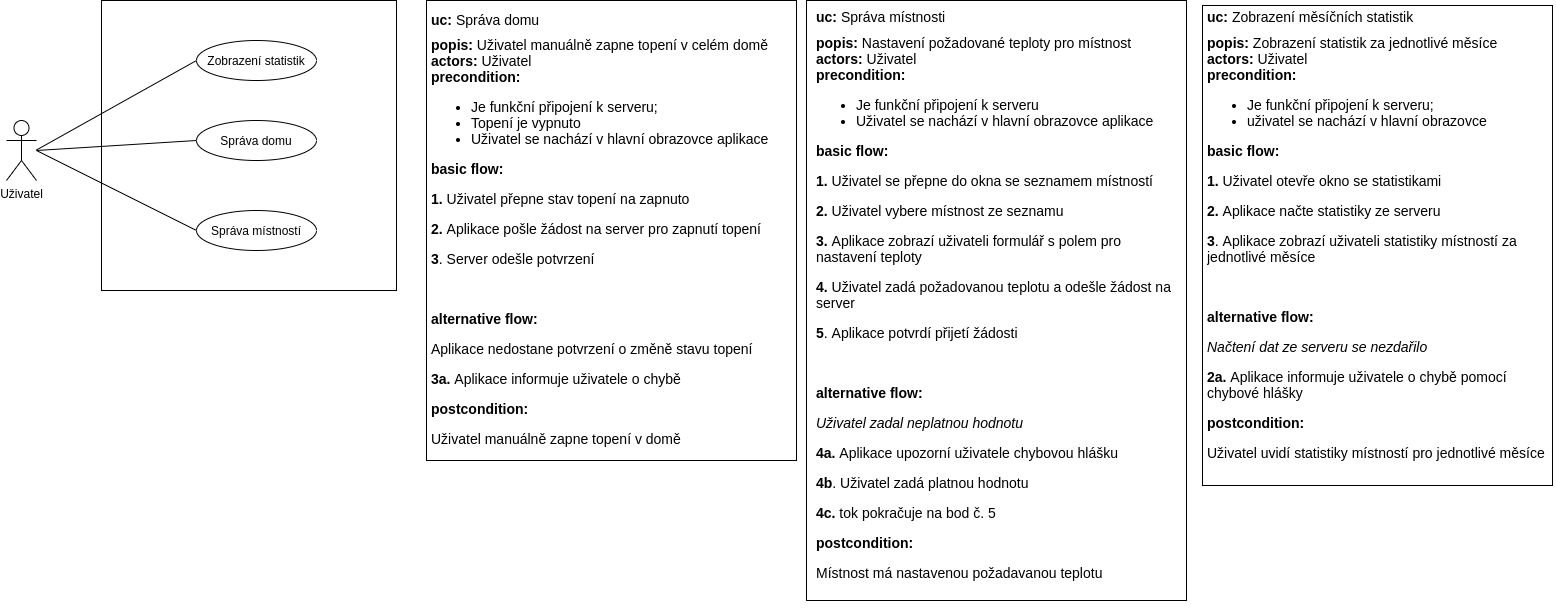

The diagram above was exported from draw.io. Its source (the exported page's mxGraphModel, read from the mxfile embedded in the PNG):
<mxGraphModel dx="1422" dy="725" grid="1" gridSize="10" guides="1" tooltips="1" connect="1" arrows="1" fold="1" page="1" pageScale="1" pageWidth="192000" pageHeight="108000" math="0" shadow="0">
  <root>
    <mxCell id="0" />
    <mxCell id="1" parent="0" />
    <mxCell id="fVOyout9A3Cs5bsQclGK-1" value="Uživatel" style="shape=umlActor;verticalLabelPosition=bottom;labelBackgroundColor=#ffffff;verticalAlign=top;html=1;outlineConnect=0;" parent="1" vertex="1">
      <mxGeometry x="140" y="210" width="30" height="60" as="geometry" />
    </mxCell>
    <mxCell id="fVOyout9A3Cs5bsQclGK-3" value="" style="rounded=0;whiteSpace=wrap;html=1;" parent="1" vertex="1">
      <mxGeometry x="235" y="90" width="295" height="290" as="geometry" />
    </mxCell>
    <mxCell id="fVOyout9A3Cs5bsQclGK-4" value="Zobrazení statistik" style="ellipse;whiteSpace=wrap;html=1;" parent="1" vertex="1">
      <mxGeometry x="330" y="130" width="120" height="40" as="geometry" />
    </mxCell>
    <mxCell id="fVOyout9A3Cs5bsQclGK-7" value="Správa domu" style="ellipse;whiteSpace=wrap;html=1;" parent="1" vertex="1">
      <mxGeometry x="330" y="210" width="120" height="40" as="geometry" />
    </mxCell>
    <mxCell id="fVOyout9A3Cs5bsQclGK-9" value="" style="endArrow=none;html=1;entryX=0;entryY=0.5;entryDx=0;entryDy=0;" parent="1" target="fVOyout9A3Cs5bsQclGK-4" edge="1">
      <mxGeometry width="50" height="50" relative="1" as="geometry">
        <mxPoint x="170" y="239.5" as="sourcePoint" />
        <mxPoint x="280" y="239.5" as="targetPoint" />
      </mxGeometry>
    </mxCell>
    <mxCell id="fVOyout9A3Cs5bsQclGK-11" value="" style="endArrow=none;html=1;entryX=0;entryY=0.5;entryDx=0;entryDy=0;" parent="1" target="fVOyout9A3Cs5bsQclGK-7" edge="1">
      <mxGeometry width="50" height="50" relative="1" as="geometry">
        <mxPoint x="170" y="240" as="sourcePoint" />
        <mxPoint x="420" y="170" as="targetPoint" />
      </mxGeometry>
    </mxCell>
    <mxCell id="fVOyout9A3Cs5bsQclGK-12" value="" style="rounded=0;whiteSpace=wrap;html=1;" parent="1" vertex="1">
      <mxGeometry x="940" y="90" width="380" height="600" as="geometry" />
    </mxCell>
    <mxCell id="fVOyout9A3Cs5bsQclGK-15" value="&lt;h1 style=&quot;font-size: 14px&quot;&gt;&lt;font style=&quot;font-size: 14px&quot;&gt;&lt;font style=&quot;font-size: 14px&quot;&gt;uc:&lt;/font&gt;&lt;font style=&quot;font-weight: normal ; font-size: 14px&quot;&gt; Správa místnosti&lt;/font&gt;&lt;/font&gt;&lt;/h1&gt;&lt;div style=&quot;font-size: 14px&quot;&gt;&lt;font style=&quot;font-size: 14px&quot;&gt;&lt;font style=&quot;font-size: 14px&quot;&gt;&lt;b&gt;popis:&lt;/b&gt;&lt;/font&gt;&lt;font style=&quot;font-weight: normal ; font-size: 14px&quot;&gt; Nastavení požadované teploty pro místnost&lt;/font&gt;&lt;/font&gt;&lt;/div&gt;&lt;div style=&quot;font-size: 14px&quot;&gt;&lt;font style=&quot;font-size: 14px&quot;&gt;&lt;font style=&quot;font-size: 14px&quot;&gt;&lt;b&gt;actors:&lt;/b&gt;&lt;/font&gt;&lt;font style=&quot;font-weight: normal ; font-size: 14px&quot;&gt; Uživatel&lt;br&gt;&lt;/font&gt;&lt;/font&gt;&lt;/div&gt;&lt;div style=&quot;font-size: 14px&quot;&gt;&lt;font style=&quot;font-size: 14px&quot;&gt;&lt;font style=&quot;font-size: 14px&quot;&gt;&lt;b&gt;precondition:&amp;nbsp;&lt;/b&gt;&lt;/font&gt;&lt;/font&gt;&lt;/div&gt;&lt;div style=&quot;font-size: 14px&quot;&gt;&lt;ul&gt;&lt;li&gt;&lt;font style=&quot;font-size: 14px&quot;&gt;&lt;font style=&quot;font-weight: normal ; font-size: 14px&quot;&gt;Je funkční připojení k serveru&lt;/font&gt;&lt;/font&gt;&lt;/li&gt;&lt;li&gt;&lt;font style=&quot;font-size: 14px&quot;&gt;&lt;font style=&quot;font-weight: normal ; font-size: 14px&quot;&gt;Uživatel se nachází v hlavní obrazovce aplikace&lt;/font&gt;&lt;/font&gt;&lt;/li&gt;&lt;/ul&gt;&lt;/div&gt;&lt;p style=&quot;font-size: 14px&quot;&gt;&lt;b&gt;&lt;font style=&quot;font-size: 14px&quot;&gt;basic flow:&lt;/font&gt;&lt;/b&gt;&lt;/p&gt;&lt;p style=&quot;font-size: 14px&quot;&gt;&lt;font style=&quot;font-size: 14px&quot;&gt;&lt;b&gt;1. &lt;/b&gt;Uživatel se přepne do okna se seznamem místností&lt;/font&gt;&lt;/p&gt;&lt;p style=&quot;font-size: 14px&quot;&gt;&lt;font style=&quot;font-size: 14px&quot;&gt;&lt;b&gt;2.&lt;/b&gt; Uživatel vybere místnost ze seznamu&lt;/font&gt;&lt;/p&gt;&lt;p style=&quot;font-size: 14px&quot;&gt;&lt;font style=&quot;font-size: 14px&quot;&gt;&lt;b&gt;3.&lt;/b&gt; Aplikace zobrazí uživateli formulář s polem pro nastavení teploty&lt;/font&gt;&lt;/p&gt;&lt;p style=&quot;font-size: 14px&quot;&gt;&lt;font style=&quot;font-size: 14px&quot;&gt;&lt;b&gt;4.&lt;/b&gt; Uživatel zadá požadovanou teplotu a odešle žádost na server&lt;/font&gt;&lt;/p&gt;&lt;p style=&quot;font-size: 14px&quot;&gt;&lt;font style=&quot;font-size: 14px&quot;&gt;&lt;b&gt;5&lt;/b&gt;. Aplikace potvrdí přijetí žádosti&lt;/font&gt;&lt;/p&gt;&lt;p style=&quot;font-size: 14px&quot;&gt;&lt;font style=&quot;font-size: 14px&quot;&gt;&lt;br&gt;&lt;/font&gt;&lt;/p&gt;&lt;p style=&quot;font-size: 14px&quot;&gt;&lt;b&gt;&lt;font style=&quot;font-size: 14px&quot;&gt;alternative flow:&lt;/font&gt;&lt;/b&gt;&lt;/p&gt;&lt;p style=&quot;font-size: 14px&quot;&gt;&lt;i&gt;&lt;font style=&quot;font-size: 14px&quot;&gt;Uživatel zadal neplatnou hodnotu&lt;/font&gt;&lt;/i&gt;&lt;/p&gt;&lt;p style=&quot;font-size: 14px&quot;&gt;&lt;font style=&quot;font-size: 14px&quot;&gt;&lt;b&gt;4a. &lt;/b&gt;Aplikace upozorní uživatele chybovou hlášku&lt;/font&gt;&lt;/p&gt;&lt;p style=&quot;font-size: 14px&quot;&gt;&lt;font style=&quot;font-size: 14px&quot;&gt;&lt;b&gt;4b&lt;/b&gt;. Uživatel zadá platnou hodnotu&lt;/font&gt;&lt;/p&gt;&lt;p style=&quot;font-size: 14px&quot;&gt;&lt;font style=&quot;font-size: 14px&quot;&gt;&lt;b&gt;4c.&lt;/b&gt; tok pokračuje na bod č. 5&lt;/font&gt;&lt;/p&gt;&lt;p style=&quot;font-size: 14px&quot;&gt;&lt;b&gt;&lt;font style=&quot;font-size: 14px&quot;&gt;postcondition:&lt;/font&gt;&lt;/b&gt;&lt;/p&gt;&lt;p style=&quot;font-size: 14px&quot;&gt;&lt;font style=&quot;font-size: 14px&quot;&gt;Místnost má nastavenou požadavanou teplotu&lt;/font&gt;&lt;/p&gt;" style="text;html=1;strokeColor=none;fillColor=none;spacing=5;spacingTop=-20;whiteSpace=wrap;overflow=hidden;rounded=0;" parent="1" vertex="1">
      <mxGeometry x="945" y="100" width="375" height="590" as="geometry" />
    </mxCell>
    <mxCell id="u3d1OlPFGQrbxlKRM3tN-2" value="" style="rounded=0;whiteSpace=wrap;html=1;" parent="1" vertex="1">
      <mxGeometry x="560" y="560" width="350" height="480" as="geometry" />
    </mxCell>
    <mxCell id="u3d1OlPFGQrbxlKRM3tN-3" value="&lt;h1 style=&quot;font-size: 14px&quot;&gt;&lt;font style=&quot;font-size: 14px&quot;&gt;&lt;font style=&quot;font-size: 14px&quot;&gt;uc:&lt;/font&gt;&lt;font style=&quot;font-weight: normal ; font-size: 14px&quot;&gt; Zobrazení měsíčních statistik&lt;/font&gt;&lt;/font&gt;&lt;/h1&gt;&lt;div style=&quot;font-size: 14px&quot;&gt;&lt;font style=&quot;font-size: 14px&quot;&gt;&lt;font style=&quot;font-size: 14px&quot;&gt;&lt;b&gt;popis:&lt;/b&gt;&lt;/font&gt;&lt;font style=&quot;font-weight: normal ; font-size: 14px&quot;&gt; Zobrazení statistik za jednotlivé měsíce&lt;/font&gt;&lt;/font&gt;&lt;/div&gt;&lt;div style=&quot;font-size: 14px&quot;&gt;&lt;font style=&quot;font-size: 14px&quot;&gt;&lt;font style=&quot;font-size: 14px&quot;&gt;&lt;b&gt;actors: &lt;/b&gt;&lt;/font&gt;&lt;font style=&quot;font-weight: normal ; font-size: 14px&quot;&gt;Uživatel&lt;/font&gt;&lt;/font&gt;&lt;/div&gt;&lt;div style=&quot;font-size: 14px&quot;&gt;&lt;font style=&quot;font-size: 14px&quot;&gt;&lt;font style=&quot;font-size: 14px&quot;&gt;&lt;b&gt;precondition:&amp;nbsp;&lt;/b&gt;&lt;/font&gt;&lt;/font&gt;&lt;/div&gt;&lt;div style=&quot;font-size: 14px&quot;&gt;&lt;ul&gt;&lt;li&gt;&lt;font style=&quot;font-size: 14px&quot;&gt;&lt;font style=&quot;font-weight: normal ; font-size: 14px&quot;&gt;Je funkční připojení k serveru;&amp;nbsp;&lt;/font&gt;&lt;/font&gt;&lt;/li&gt;&lt;li&gt;&lt;font style=&quot;font-size: 14px&quot;&gt;&lt;span&gt;uživatel se nachází v hlavní obrazovce&lt;/span&gt;&lt;/font&gt;&lt;/li&gt;&lt;/ul&gt;&lt;/div&gt;&lt;p style=&quot;font-size: 14px&quot;&gt;&lt;b&gt;&lt;font style=&quot;font-size: 14px&quot;&gt;basic flow:&lt;/font&gt;&lt;/b&gt;&lt;/p&gt;&lt;p style=&quot;font-size: 14px&quot;&gt;&lt;font style=&quot;font-size: 14px&quot;&gt;&lt;b&gt;1. &lt;/b&gt;Uživatel otevře okno se statistikami&lt;/font&gt;&lt;/p&gt;&lt;p style=&quot;font-size: 14px&quot;&gt;&lt;font style=&quot;font-size: 14px&quot;&gt;&lt;b&gt;2. &lt;/b&gt;Aplikace načte statistiky ze serveru&lt;/font&gt;&lt;/p&gt;&lt;p style=&quot;font-size: 14px&quot;&gt;&lt;font style=&quot;font-size: 14px&quot;&gt;&lt;b&gt;3&lt;/b&gt;. Aplikace zobrazí uživateli statistiky místností za jednotlivé měsíce&lt;/font&gt;&lt;/p&gt;&lt;p style=&quot;font-size: 14px&quot;&gt;&lt;font style=&quot;font-size: 14px&quot;&gt;&lt;br&gt;&lt;/font&gt;&lt;/p&gt;&lt;p style=&quot;font-size: 14px&quot;&gt;&lt;font style=&quot;font-size: 14px&quot;&gt;&lt;b&gt;alternative flow:&lt;/b&gt;&lt;br&gt;&lt;/font&gt;&lt;/p&gt;&lt;p style=&quot;font-size: 14px&quot;&gt;&lt;i&gt;&lt;font style=&quot;font-size: 14px&quot;&gt;Načtení dat ze serveru se nezdařilo&lt;/font&gt;&lt;/i&gt;&lt;/p&gt;&lt;p style=&quot;font-size: 14px&quot;&gt;&lt;font style=&quot;font-size: 14px&quot;&gt;&lt;b&gt;2a. &lt;/b&gt;Aplikace informuje uživatele o chybě pomocí chybové hlášky&lt;/font&gt;&lt;/p&gt;&lt;p style=&quot;font-size: 14px&quot;&gt;&lt;b&gt;&lt;font style=&quot;font-size: 14px&quot;&gt;postcondition:&lt;/font&gt;&lt;/b&gt;&lt;/p&gt;&lt;p style=&quot;font-size: 14px&quot;&gt;&lt;font style=&quot;font-size: 14px&quot;&gt;Uživatel uvidí statistiky místností pro jednotlivé měsíce&lt;/font&gt;&lt;/p&gt;" style="text;html=1;strokeColor=none;fillColor=none;spacing=5;spacingTop=-20;whiteSpace=wrap;overflow=hidden;rounded=0;" parent="1" vertex="1">
      <mxGeometry x="560" y="565" width="350" height="470" as="geometry" />
    </mxCell>
    <mxCell id="ux6OTa8VY0gzfo7YUgV2-1" value="Správa místností" style="ellipse;whiteSpace=wrap;html=1;" parent="1" vertex="1">
      <mxGeometry x="330" y="300" width="120" height="40" as="geometry" />
    </mxCell>
    <mxCell id="ux6OTa8VY0gzfo7YUgV2-2" value="" style="endArrow=none;html=1;entryX=0;entryY=0.5;entryDx=0;entryDy=0;" parent="1" target="ux6OTa8VY0gzfo7YUgV2-1" edge="1">
      <mxGeometry width="50" height="50" relative="1" as="geometry">
        <mxPoint x="170" y="240" as="sourcePoint" />
        <mxPoint x="410" y="240" as="targetPoint" />
      </mxGeometry>
    </mxCell>
    <mxCell id="ux6OTa8VY0gzfo7YUgV2-6" value="" style="rounded=0;whiteSpace=wrap;html=1;" parent="1" vertex="1">
      <mxGeometry x="560" y="90" width="370" height="460" as="geometry" />
    </mxCell>
    <mxCell id="ux6OTa8VY0gzfo7YUgV2-4" value="&lt;p style=&quot;line-height: 120%&quot;&gt;&lt;/p&gt;&lt;h1 style=&quot;font-size: 14px&quot;&gt;&lt;font style=&quot;font-size: 14px&quot;&gt;&lt;font style=&quot;font-size: 14px&quot;&gt;uc:&lt;/font&gt;&lt;font style=&quot;font-weight: normal ; font-size: 14px&quot;&gt;&amp;nbsp;Správa domu&lt;/font&gt;&lt;/font&gt;&lt;/h1&gt;&lt;div style=&quot;font-size: 14px&quot;&gt;&lt;font style=&quot;font-size: 14px&quot;&gt;&lt;font style=&quot;font-size: 14px&quot;&gt;&lt;b&gt;popis:&lt;/b&gt;&lt;/font&gt;&lt;font style=&quot;font-weight: normal ; font-size: 14px&quot;&gt;&amp;nbsp;Uživatel manuálně zapne topení v celém domě&lt;/font&gt;&lt;/font&gt;&lt;/div&gt;&lt;div style=&quot;font-size: 14px&quot;&gt;&lt;font style=&quot;font-size: 14px&quot;&gt;&lt;font style=&quot;font-size: 14px&quot;&gt;&lt;b&gt;actors: &lt;/b&gt;&lt;/font&gt;&lt;font style=&quot;font-weight: normal ; font-size: 14px&quot;&gt;Uživatel&lt;/font&gt;&lt;/font&gt;&lt;/div&gt;&lt;div style=&quot;font-size: 14px&quot;&gt;&lt;font style=&quot;font-size: 14px&quot;&gt;&lt;font style=&quot;font-size: 14px&quot;&gt;&lt;b&gt;precondition:&amp;nbsp;&lt;/b&gt;&lt;/font&gt;&lt;/font&gt;&lt;/div&gt;&lt;div style=&quot;font-size: 14px&quot;&gt;&lt;ul&gt;&lt;li&gt;&lt;font style=&quot;font-size: 14px&quot;&gt;&lt;font style=&quot;font-weight: normal ; font-size: 14px&quot;&gt;Je funkční připojení k serveru;&lt;/font&gt;&lt;/font&gt;&lt;/li&gt;&lt;li&gt;Topení je vypnuto&lt;/li&gt;&lt;li&gt;&lt;font style=&quot;font-size: 14px&quot;&gt;&lt;span&gt;Uživatel se nachází v hlavní obrazovce aplikace&lt;/span&gt;&lt;/font&gt;&lt;/li&gt;&lt;/ul&gt;&lt;/div&gt;&lt;p style=&quot;font-size: 14px&quot;&gt;&lt;b&gt;&lt;font style=&quot;font-size: 14px&quot;&gt;basic flow:&lt;/font&gt;&lt;/b&gt;&lt;/p&gt;&lt;p style=&quot;font-size: 14px&quot;&gt;&lt;font style=&quot;font-size: 14px&quot;&gt;&lt;b&gt;1. &lt;/b&gt;Uživatel přepne stav topení na zapnuto&lt;/font&gt;&lt;/p&gt;&lt;p style=&quot;font-size: 14px&quot;&gt;&lt;b&gt;2. &lt;/b&gt;&lt;span&gt;Aplikace pošle žádost na server pro zapnutí topení&lt;/span&gt;&lt;/p&gt;&lt;p style=&quot;font-size: 14px&quot;&gt;&lt;font style=&quot;font-size: 14px&quot;&gt;&lt;b&gt;3&lt;/b&gt;. Server odešle potvrzení&lt;/font&gt;&lt;/p&gt;&lt;p style=&quot;font-size: 14px&quot;&gt;&lt;font style=&quot;font-size: 14px&quot;&gt;&lt;br&gt;&lt;/font&gt;&lt;/p&gt;&lt;p style=&quot;font-size: 14px&quot;&gt;&lt;font style=&quot;font-size: 14px&quot;&gt;&lt;b&gt;alternative flow:&lt;/b&gt;&lt;br&gt;&lt;/font&gt;&lt;/p&gt;&lt;p style=&quot;font-size: 14px&quot;&gt;&lt;font style=&quot;font-size: 14px&quot;&gt;Aplikace nedostane potvrzení o změně stavu topení&lt;/font&gt;&lt;/p&gt;&lt;p style=&quot;font-size: 14px&quot;&gt;&lt;font style=&quot;font-size: 14px&quot;&gt;&lt;b&gt;3a.&lt;/b&gt; Aplikace informuje uživatele o chybě&lt;/font&gt;&lt;/p&gt;&lt;p style=&quot;font-size: 14px&quot;&gt;&lt;b&gt;&lt;font style=&quot;font-size: 14px&quot;&gt;postcondition:&lt;/font&gt;&lt;/b&gt;&lt;/p&gt;&lt;p style=&quot;font-size: 14px&quot;&gt;&lt;font style=&quot;font-size: 14px&quot;&gt;Uživatel manuálně zapne topení v domě&lt;/font&gt;&lt;/p&gt;&lt;p&gt;&lt;/p&gt;" style="text;html=1;strokeColor=none;fillColor=none;spacing=5;spacingTop=-20;whiteSpace=wrap;overflow=hidden;rounded=0;align=left;" parent="1" vertex="1">
      <mxGeometry x="560" y="100" width="350" height="450" as="geometry" />
    </mxCell>
  </root>
</mxGraphModel>